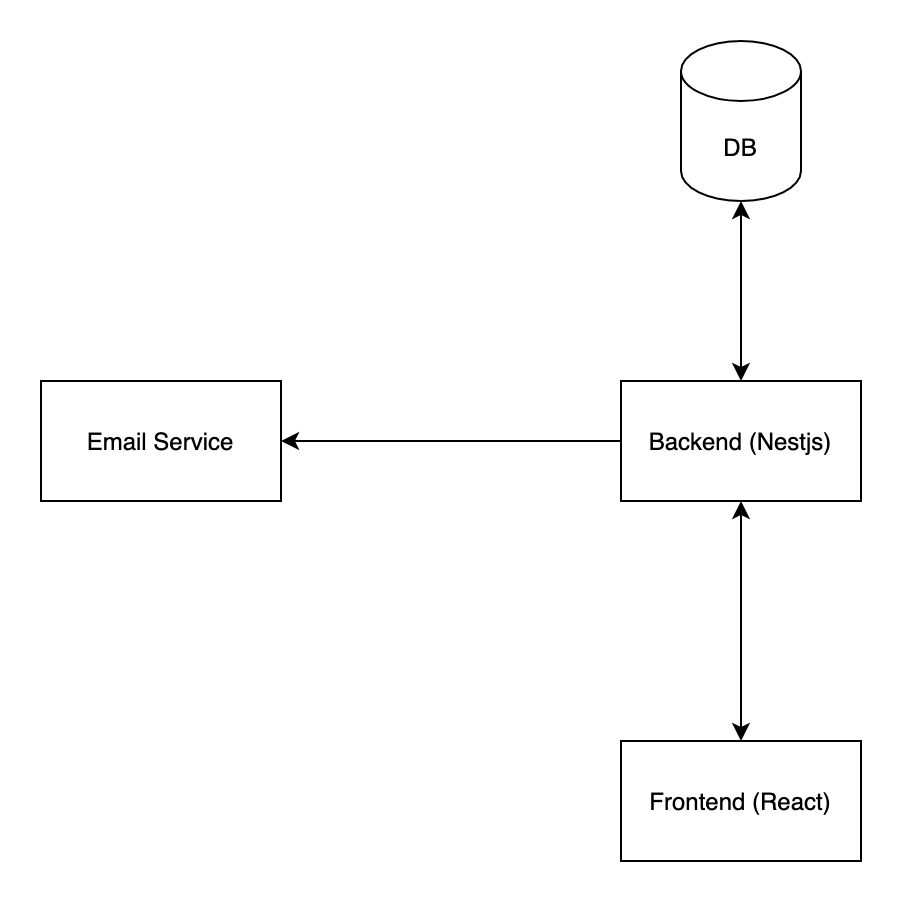

The diagram above was exported from draw.io. Its source (the exported page's mxGraphModel, read from the mxfile embedded in the PNG):
<mxGraphModel dx="1426" dy="852" grid="1" gridSize="10" guides="1" tooltips="1" connect="1" arrows="1" fold="1" page="1" pageScale="1" pageWidth="827" pageHeight="1169" math="0" shadow="0">
  <root>
    <mxCell id="0" />
    <mxCell id="1" parent="0" />
    <mxCell id="W1PZ_EPrID8pTjoInqsi-1" value="DB" style="shape=cylinder3;whiteSpace=wrap;html=1;boundedLbl=1;backgroundOutline=1;size=15;" parent="1" vertex="1">
      <mxGeometry x="400" y="40" width="60" height="80" as="geometry" />
    </mxCell>
    <mxCell id="W1PZ_EPrID8pTjoInqsi-5" style="edgeStyle=orthogonalEdgeStyle;rounded=0;orthogonalLoop=1;jettySize=auto;html=1;startArrow=classic;startFill=1;" parent="1" source="W1PZ_EPrID8pTjoInqsi-2" target="W1PZ_EPrID8pTjoInqsi-3" edge="1">
      <mxGeometry relative="1" as="geometry" />
    </mxCell>
    <mxCell id="W1PZ_EPrID8pTjoInqsi-2" value="Frontend (React)" style="rounded=0;whiteSpace=wrap;html=1;" parent="1" vertex="1">
      <mxGeometry x="370" y="390" width="120" height="60" as="geometry" />
    </mxCell>
    <mxCell id="W1PZ_EPrID8pTjoInqsi-6" style="edgeStyle=orthogonalEdgeStyle;rounded=0;orthogonalLoop=1;jettySize=auto;html=1;startArrow=classic;startFill=1;" parent="1" source="W1PZ_EPrID8pTjoInqsi-3" target="W1PZ_EPrID8pTjoInqsi-1" edge="1">
      <mxGeometry relative="1" as="geometry" />
    </mxCell>
    <mxCell id="W1PZ_EPrID8pTjoInqsi-7" style="edgeStyle=orthogonalEdgeStyle;rounded=0;orthogonalLoop=1;jettySize=auto;html=1;startArrow=none;startFill=0;" parent="1" source="W1PZ_EPrID8pTjoInqsi-3" target="W1PZ_EPrID8pTjoInqsi-4" edge="1">
      <mxGeometry relative="1" as="geometry" />
    </mxCell>
    <mxCell id="W1PZ_EPrID8pTjoInqsi-3" value="Backend (Nestjs)" style="rounded=0;whiteSpace=wrap;html=1;" parent="1" vertex="1">
      <mxGeometry x="370" y="210" width="120" height="60" as="geometry" />
    </mxCell>
    <mxCell id="W1PZ_EPrID8pTjoInqsi-4" value="Email Service" style="rounded=0;whiteSpace=wrap;html=1;" parent="1" vertex="1">
      <mxGeometry x="80" y="210" width="120" height="60" as="geometry" />
    </mxCell>
  </root>
</mxGraphModel>